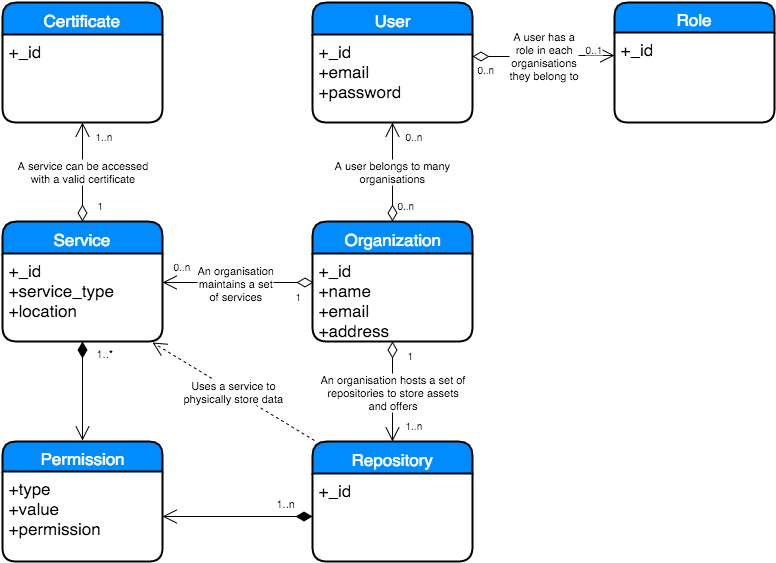

The diagram above was exported from draw.io. Its source (the exported page's mxGraphModel, read from the mxfile embedded in the PNG):
<mxGraphModel dx="912" dy="524" grid="1" gridSize="10" guides="1" tooltips="1" connect="1" arrows="1" fold="1" page="1" pageScale="1" pageWidth="826" pageHeight="1169" background="#ffffff" math="0">
  <root>
    <mxCell id="0" />
    <mxCell id="1" parent="0" />
    <mxCell id="67" value="A user&amp;nbsp;&lt;span style=&quot;line-height: 1.2&quot;&gt;has&amp;nbsp;&lt;/span&gt;&lt;span style=&quot;line-height: 1.2&quot;&gt;a&lt;/span&gt;&lt;div&gt;&lt;span style=&quot;line-height: 1.2&quot;&gt;role in each&lt;/span&gt;&lt;div&gt;&lt;span style=&quot;line-height: 1.2&quot;&gt;organisations&lt;/span&gt;&lt;/div&gt;&lt;div&gt;&lt;span style=&quot;line-height: 1.2&quot;&gt;they belong to&lt;/span&gt;&lt;/div&gt;&lt;/div&gt;" style="endArrow=open;html=1;endSize=12;startArrow=diamondThin;startSize=14;startFill=0;edgeStyle=orthogonalEdgeStyle;entryX=0;entryY=0.25;exitX=1;exitY=0.25;" parent="1" source="81" target="101" edge="1">
      <mxGeometry relative="1" as="geometry">
        <mxPoint x="518" y="553" as="sourcePoint" />
        <mxPoint x="618" y="560" as="targetPoint" />
        <Array as="points">
          <mxPoint x="569" y="65" />
          <mxPoint x="569" y="64" />
        </Array>
      </mxGeometry>
    </mxCell>
    <mxCell id="68" value="0..n" style="resizable=0;html=1;align=left;verticalAlign=top;labelBackgroundColor=#ffffff;fontSize=10;" parent="67" connectable="0" vertex="1">
      <mxGeometry x="-1" relative="1" as="geometry">
        <mxPoint x="2" y="-1" as="offset" />
      </mxGeometry>
    </mxCell>
    <mxCell id="69" value="0..1" style="resizable=0;html=1;align=right;verticalAlign=top;labelBackgroundColor=#ffffff;fontSize=10;" parent="67" connectable="0" vertex="1">
      <mxGeometry x="1" relative="1" as="geometry">
        <mxPoint x="-10" y="-20" as="offset" />
      </mxGeometry>
    </mxCell>
    <mxCell id="70" value="An organisation&lt;div&gt;maintains a set&lt;/div&gt;&lt;div&gt;&lt;span style=&quot;line-height: 1.2&quot;&gt;of services&lt;/span&gt;&lt;/div&gt;" style="endArrow=open;html=1;endSize=12;startArrow=diamondThin;startSize=14;startFill=0;edgeStyle=orthogonalEdgeStyle;elbow=vertical;exitX=0.006;exitY=0.33;exitPerimeter=0;" parent="1" edge="1" target="77" source="79">
      <mxGeometry x="0.0353" relative="1" as="geometry">
        <mxPoint x="338" y="270" as="sourcePoint" />
        <mxPoint x="208" y="310" as="targetPoint" />
        <Array as="points">
          <mxPoint x="220" y="291" />
          <mxPoint x="220" y="291" />
        </Array>
        <mxPoint as="offset" />
      </mxGeometry>
    </mxCell>
    <mxCell id="71" value="1" style="resizable=0;html=1;align=left;verticalAlign=top;labelBackgroundColor=#ffffff;fontSize=10;" parent="70" connectable="0" vertex="1">
      <mxGeometry x="-1" relative="1" as="geometry">
        <mxPoint x="-21" as="offset" />
      </mxGeometry>
    </mxCell>
    <mxCell id="72" value="0..n" style="resizable=0;html=1;align=right;verticalAlign=top;labelBackgroundColor=#ffffff;fontSize=10;" parent="70" connectable="0" vertex="1">
      <mxGeometry x="1" relative="1" as="geometry">
        <mxPoint x="30" y="-30" as="offset" />
      </mxGeometry>
    </mxCell>
    <mxCell id="76" value="Service" style="swimlane;html=1;childLayout=stackLayout;horizontal=1;startSize=32;horizontalStack=0;fillColor=#008cff;fontColor=#FFFFFF;rounded=1;fontSize=17;fontStyle=0;strokeWidth=2;resizeParent=0;resizeLast=1;" parent="1" vertex="1">
      <mxGeometry x="28" y="230" width="160" height="120" as="geometry" />
    </mxCell>
    <mxCell id="77" value="+_id&lt;br&gt;&lt;div&gt;+service_type&lt;/div&gt;&lt;div&gt;+location&lt;/div&gt;" style="whiteSpace=wrap;html=1;align=left;strokeColor=none;fillColor=none;spacingLeft=4;fontSize=17;verticalAlign=top;resizable=0;rotatable=0;part=1;" parent="76" vertex="1">
      <mxGeometry y="32" width="160" height="88" as="geometry" />
    </mxCell>
    <mxCell id="78" value="Organization" style="swimlane;html=1;childLayout=stackLayout;horizontal=1;startSize=32;horizontalStack=0;fillColor=#008cff;fontColor=#FFFFFF;rounded=1;fontSize=17;fontStyle=0;strokeWidth=2;resizeParent=0;resizeLast=1;" parent="1" vertex="1">
      <mxGeometry x="338" y="230" width="160" height="120" as="geometry" />
    </mxCell>
    <mxCell id="79" value="+_id&lt;br&gt;+name&lt;br&gt;&lt;div&gt;+email&lt;/div&gt;&lt;div&gt;+address&lt;/div&gt;" style="whiteSpace=wrap;html=1;align=left;strokeColor=none;fillColor=none;spacingLeft=4;fontSize=17;verticalAlign=top;resizable=0;rotatable=0;part=1;" parent="78" vertex="1">
      <mxGeometry y="32" width="160" height="88" as="geometry" />
    </mxCell>
    <mxCell id="87" value="Repository" style="swimlane;html=1;childLayout=stackLayout;horizontal=1;startSize=32;horizontalStack=0;fillColor=#008cff;fontColor=#FFFFFF;rounded=1;fontSize=17;fontStyle=0;strokeWidth=2;resizeParent=0;resizeLast=1;" vertex="1" parent="1">
      <mxGeometry x="338" y="450" width="160" height="120" as="geometry" />
    </mxCell>
    <mxCell id="88" value="+_id" style="whiteSpace=wrap;html=1;align=left;strokeColor=none;fillColor=none;spacingLeft=4;fontSize=17;verticalAlign=top;resizable=0;rotatable=0;part=1;" vertex="1" parent="87">
      <mxGeometry y="32" width="160" height="88" as="geometry" />
    </mxCell>
    <mxCell id="89" value="An organisation&amp;nbsp;&lt;span style=&quot;line-height: 1.2&quot;&gt;hosts a set of&lt;/span&gt;&lt;div&gt;repositories to&amp;nbsp;&lt;span style=&quot;line-height: 1.2&quot;&gt;store assets&lt;/span&gt;&lt;/div&gt;&lt;div&gt;and offers&lt;/div&gt;" style="endArrow=open;html=1;endSize=12;startArrow=diamondThin;startSize=14;startFill=0;edgeStyle=orthogonalEdgeStyle;elbow=vertical;entryX=0.5;entryY=0;" edge="1" parent="1" source="79" target="87">
      <mxGeometry x="675" y="329" as="geometry">
        <mxPoint x="478" y="470" as="sourcePoint" />
        <mxPoint x="718" y="370" as="targetPoint" />
        <Array as="points">
          <mxPoint x="418" y="430" />
          <mxPoint x="418" y="430" />
        </Array>
      </mxGeometry>
    </mxCell>
    <mxCell id="90" value="1" style="resizable=0;html=1;align=left;verticalAlign=top;labelBackgroundColor=#ffffff;fontSize=10;" connectable="0" vertex="1" parent="89">
      <mxGeometry x="-1" relative="1" as="geometry">
        <mxPoint x="12" as="offset" />
      </mxGeometry>
    </mxCell>
    <mxCell id="91" value="1..n" style="resizable=0;html=1;align=right;verticalAlign=top;labelBackgroundColor=#ffffff;fontSize=10;" connectable="0" vertex="1" parent="89">
      <mxGeometry x="1" relative="1" as="geometry">
        <mxPoint x="32" y="-30" as="offset" />
      </mxGeometry>
    </mxCell>
    <mxCell id="100" value="Role" style="swimlane;html=1;childLayout=stackLayout;horizontal=1;startSize=30;horizontalStack=0;fillColor=#008cff;fontColor=#FFFFFF;rounded=1;fontSize=17;fontStyle=0;strokeWidth=2;resizeParent=0;resizeLast=1;shadow=0;dashed=0;align=center;" vertex="1" parent="1">
      <mxGeometry x="640" y="11" width="160" height="120" as="geometry" />
    </mxCell>
    <mxCell id="101" value="+_id" style="whiteSpace=wrap;html=1;align=left;strokeColor=none;fillColor=none;spacingLeft=4;fontSize=17;verticalAlign=top;resizable=0;rotatable=0;part=1;" vertex="1" parent="100">
      <mxGeometry y="30" width="160" height="90" as="geometry" />
    </mxCell>
    <mxCell id="109" value="1..*" style="endArrow=open;html=1;endSize=12;startArrow=diamondThin;startSize=14;startFill=1;edgeStyle=orthogonalEdgeStyle;align=left;verticalAlign=bottom;exitX=0.5;exitY=1;" edge="1" parent="1" source="77">
      <mxGeometry x="0.0101" y="32" relative="1" as="geometry">
        <mxPoint x="8" y="135" as="sourcePoint" />
        <mxPoint x="108" y="449" as="targetPoint" />
        <Array as="points">
          <mxPoint x="108" y="400" />
        </Array>
        <mxPoint x="-20" y="-30" as="offset" />
      </mxGeometry>
    </mxCell>
    <mxCell id="110" value="1..n" style="endArrow=open;html=1;endSize=12;startArrow=diamondThin;startSize=14;startFill=1;edgeStyle=orthogonalEdgeStyle;align=left;verticalAlign=bottom;entryX=1;entryY=0.5;" edge="1" parent="1" target="107">
      <mxGeometry x="-0.4933" y="-5" relative="1" as="geometry">
        <mxPoint x="338" y="525" as="sourcePoint" />
        <mxPoint x="210" y="510" as="targetPoint" />
        <mxPoint as="offset" />
      </mxGeometry>
    </mxCell>
    <mxCell id="106" value="Permission" style="swimlane;html=1;childLayout=stackLayout;horizontal=1;startSize=30;horizontalStack=0;fillColor=#008cff;fontColor=#FFFFFF;rounded=1;fontSize=17;fontStyle=0;strokeWidth=2;resizeParent=0;resizeLast=1;shadow=0;dashed=0;align=center;" vertex="1" parent="1">
      <mxGeometry x="28" y="450" width="160" height="120" as="geometry" />
    </mxCell>
    <mxCell id="107" value="+type&lt;br&gt;+value&lt;br&gt;+permission" style="whiteSpace=wrap;html=1;align=left;strokeColor=none;fillColor=none;spacingLeft=4;fontSize=17;verticalAlign=top;resizable=0;rotatable=0;part=1;" vertex="1" parent="106">
      <mxGeometry y="30" width="160" height="90" as="geometry" />
    </mxCell>
    <mxCell id="80" value="User" style="swimlane;html=1;childLayout=stackLayout;horizontal=1;startSize=32;horizontalStack=0;fillColor=#008cff;fontColor=#FFFFFF;rounded=1;fontSize=17;fontStyle=0;strokeWidth=2;resizeParent=0;resizeLast=1;" parent="1" vertex="1">
      <mxGeometry x="338" y="11" width="160" height="120" as="geometry" />
    </mxCell>
    <mxCell id="81" value="+_&lt;span style=&quot;line-height: 1.2&quot;&gt;id&lt;/span&gt;&lt;div&gt;+email&lt;br&gt;+password&lt;/div&gt;" style="whiteSpace=wrap;html=1;align=left;strokeColor=none;fillColor=none;spacingLeft=4;fontSize=17;verticalAlign=top;resizable=0;rotatable=0;part=1;" parent="80" vertex="1">
      <mxGeometry y="32" width="160" height="88" as="geometry" />
    </mxCell>
    <mxCell id="82" value="Certificate" style="swimlane;html=1;childLayout=stackLayout;horizontal=1;startSize=32;horizontalStack=0;fillColor=#008cff;fontColor=#FFFFFF;rounded=1;fontSize=17;fontStyle=0;strokeWidth=2;resizeParent=0;resizeLast=1;" vertex="1" parent="1">
      <mxGeometry x="28" y="11" width="160" height="120" as="geometry" />
    </mxCell>
    <mxCell id="83" value="+_id&lt;br&gt;" style="whiteSpace=wrap;html=1;align=left;strokeColor=none;fillColor=none;spacingLeft=4;fontSize=17;verticalAlign=top;resizable=0;rotatable=0;part=1;" vertex="1" parent="82">
      <mxGeometry y="32" width="160" height="88" as="geometry" />
    </mxCell>
    <mxCell id="112" value="&lt;span&gt;A service can be accessed&lt;/span&gt;&lt;div&gt;with a valid certificate&lt;/div&gt;" style="endArrow=open;html=1;endSize=12;startArrow=diamondThin;startSize=14;startFill=0;edgeStyle=orthogonalEdgeStyle;exitX=0.5;exitY=0;entryX=0.5;entryY=1;" edge="1" parent="1" source="76" target="83">
      <mxGeometry relative="1" as="geometry">
        <mxPoint x="10" y="10" as="sourcePoint" />
        <mxPoint x="180" y="180" as="targetPoint" />
      </mxGeometry>
    </mxCell>
    <mxCell id="113" value="1" style="resizable=0;html=1;align=left;verticalAlign=top;labelBackgroundColor=#ffffff;fontSize=10;" connectable="0" vertex="1" parent="112">
      <mxGeometry x="-1" relative="1" as="geometry">
        <mxPoint x="12" y="-30" as="offset" />
      </mxGeometry>
    </mxCell>
    <mxCell id="114" value="1..n" style="resizable=0;html=1;align=right;verticalAlign=top;labelBackgroundColor=#ffffff;fontSize=10;" connectable="0" vertex="1" parent="112">
      <mxGeometry x="1" relative="1" as="geometry">
        <mxPoint x="32" as="offset" />
      </mxGeometry>
    </mxCell>
    <mxCell id="115" value="&lt;span&gt;A user belongs to many&lt;/span&gt;&lt;div&gt;organisations&lt;/div&gt;" style="endArrow=open;html=1;endSize=12;startArrow=diamondThin;startSize=14;startFill=0;edgeStyle=orthogonalEdgeStyle;exitX=0.5;exitY=0;entryX=0.5;entryY=1;" edge="1" parent="1" source="78" target="81">
      <mxGeometry relative="1" as="geometry">
        <mxPoint x="10" y="10" as="sourcePoint" />
        <mxPoint x="350" y="180" as="targetPoint" />
        <Array as="points" />
      </mxGeometry>
    </mxCell>
    <mxCell id="116" value="0..n" style="resizable=0;html=1;align=left;verticalAlign=top;labelBackgroundColor=#ffffff;fontSize=10;" connectable="0" vertex="1" parent="115">
      <mxGeometry x="-1" relative="1" as="geometry">
        <mxPoint x="2" y="-30" as="offset" />
      </mxGeometry>
    </mxCell>
    <mxCell id="117" value="0..n" style="resizable=0;html=1;align=right;verticalAlign=top;labelBackgroundColor=#ffffff;fontSize=10;" connectable="0" vertex="1" parent="115">
      <mxGeometry x="1" relative="1" as="geometry">
        <mxPoint x="32" as="offset" />
      </mxGeometry>
    </mxCell>
    <mxCell id="119" value="Uses a service&amp;nbsp;&lt;span style=&quot;line-height: 1.2&quot;&gt;to&lt;/span&gt;&lt;div&gt;&lt;span style=&quot;line-height: 1.2&quot;&gt;physically store data&lt;/span&gt;&lt;/div&gt;" style="endArrow=open;endSize=12;dashed=1;html=1;exitX=0.013;exitY=-0.008;exitPerimeter=0;entryX=0.938;entryY=1.011;entryPerimeter=0;" edge="1" parent="1" source="87" target="77">
      <mxGeometry width="160" relative="1" as="geometry">
        <mxPoint x="10" y="150" as="sourcePoint" />
        <mxPoint x="170" y="150" as="targetPoint" />
      </mxGeometry>
    </mxCell>
  </root>
</mxGraphModel>